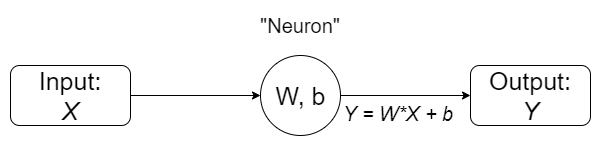

The diagram above was exported from draw.io. Its source (the exported page's mxGraphModel, read from the mxfile embedded in the PNG):
<mxGraphModel dx="1038" dy="579" grid="1" gridSize="10" guides="1" tooltips="1" connect="1" arrows="1" fold="1" page="1" pageScale="1" pageWidth="850" pageHeight="1100" math="0" shadow="0">
  <root>
    <mxCell id="0" />
    <mxCell id="1" parent="0" />
    <mxCell id="d-rbew1V5-8oWFzTHVa5-3" value="" style="rounded=1;whiteSpace=wrap;html=1;" parent="1" vertex="1">
      <mxGeometry x="60" y="165" width="120" height="60" as="geometry" />
    </mxCell>
    <mxCell id="d-rbew1V5-8oWFzTHVa5-1" value="&lt;font style=&quot;font-size: 25px&quot;&gt;Input:&lt;br&gt;&lt;i&gt;X&lt;/i&gt;&lt;/font&gt;" style="text;html=1;strokeColor=none;fillColor=none;align=center;verticalAlign=middle;whiteSpace=wrap;rounded=0;" parent="1" vertex="1">
      <mxGeometry x="60" y="170" width="120" height="50" as="geometry" />
    </mxCell>
    <mxCell id="d-rbew1V5-8oWFzTHVa5-2" value="" style="endArrow=classic;html=1;exitX=1;exitY=0.5;exitDx=0;exitDy=0;" parent="1" source="d-rbew1V5-8oWFzTHVa5-1" edge="1">
      <mxGeometry width="50" height="50" relative="1" as="geometry">
        <mxPoint x="260" y="230" as="sourcePoint" />
        <mxPoint x="310" y="195" as="targetPoint" />
      </mxGeometry>
    </mxCell>
    <mxCell id="d-rbew1V5-8oWFzTHVa5-4" value="" style="ellipse;whiteSpace=wrap;html=1;aspect=fixed;" parent="1" vertex="1">
      <mxGeometry x="310" y="155" width="80" height="80" as="geometry" />
    </mxCell>
    <mxCell id="d-rbew1V5-8oWFzTHVa5-5" value="&lt;font style=&quot;font-size: 20px&quot;&gt;&quot;Neuron&quot;&lt;/font&gt;" style="text;html=1;strokeColor=none;fillColor=none;align=center;verticalAlign=middle;whiteSpace=wrap;rounded=0;" parent="1" vertex="1">
      <mxGeometry x="300" y="110" width="100" height="30" as="geometry" />
    </mxCell>
    <mxCell id="d-rbew1V5-8oWFzTHVa5-6" value="" style="rounded=1;whiteSpace=wrap;html=1;" parent="1" vertex="1">
      <mxGeometry x="520" y="165" width="120" height="60" as="geometry" />
    </mxCell>
    <mxCell id="d-rbew1V5-8oWFzTHVa5-7" value="&lt;font style=&quot;font-size: 25px&quot;&gt;Output:&lt;br&gt;&lt;i&gt;Y&lt;/i&gt;&lt;/font&gt;" style="text;html=1;strokeColor=none;fillColor=none;align=center;verticalAlign=middle;whiteSpace=wrap;rounded=0;" parent="1" vertex="1">
      <mxGeometry x="520" y="170" width="120" height="50" as="geometry" />
    </mxCell>
    <mxCell id="d-rbew1V5-8oWFzTHVa5-8" value="" style="endArrow=classic;html=1;exitX=1;exitY=0.5;exitDx=0;exitDy=0;entryX=0;entryY=0.5;entryDx=0;entryDy=0;" parent="1" source="d-rbew1V5-8oWFzTHVa5-4" target="d-rbew1V5-8oWFzTHVa5-7" edge="1">
      <mxGeometry width="50" height="50" relative="1" as="geometry">
        <mxPoint x="430" y="220" as="sourcePoint" />
        <mxPoint x="480" y="170" as="targetPoint" />
      </mxGeometry>
    </mxCell>
    <mxCell id="d-rbew1V5-8oWFzTHVa5-9" value="&lt;i&gt;&lt;font style=&quot;font-size: 20px&quot;&gt;Y = W*X + b&lt;/font&gt;&lt;/i&gt;" style="text;html=1;strokeColor=none;fillColor=none;align=center;verticalAlign=middle;whiteSpace=wrap;rounded=0;" parent="1" vertex="1">
      <mxGeometry x="382.5" y="190" width="130" height="45" as="geometry" />
    </mxCell>
    <mxCell id="d-rbew1V5-8oWFzTHVa5-10" value="&lt;font style=&quot;font-size: 25px&quot;&gt;W, b&lt;/font&gt;" style="text;html=1;strokeColor=none;fillColor=none;align=center;verticalAlign=middle;whiteSpace=wrap;rounded=0;" parent="1" vertex="1">
      <mxGeometry x="317.5" y="177.5" width="65" height="35" as="geometry" />
    </mxCell>
  </root>
</mxGraphModel>